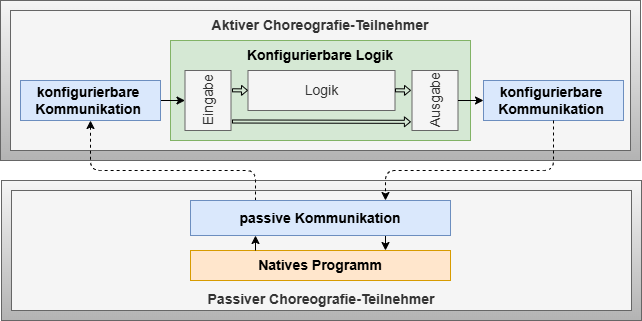

The diagram above was exported from draw.io. Its source (the exported page's mxGraphModel, read from the mxfile embedded in the PNG):
<mxGraphModel dx="-207" dy="607" grid="1" gridSize="10" guides="1" tooltips="1" connect="1" arrows="1" fold="1" page="1" pageScale="1" pageWidth="827" pageHeight="1169" math="0" shadow="0">
  <root>
    <mxCell id="0" />
    <mxCell id="1" parent="0" />
    <mxCell id="2" value="" style="rounded=0;whiteSpace=wrap;html=1;fontSize=12;fillColor=#f5f5f5;gradientColor=#b3b3b3;strokeColor=#666666;fontColor=#0A0A0A;fontStyle=1;verticalAlign=top;" parent="1" vertex="1">
      <mxGeometry x="1150" y="90" width="640" height="160" as="geometry" />
    </mxCell>
    <mxCell id="3" value="Aktiver Choreografie-Teilnehmer" style="rounded=0;whiteSpace=wrap;html=1;fontSize=14;fillColor=#f5f5f5;gradientColor=none;strokeColor=#666666;fontColor=#333333;fontStyle=1;verticalAlign=top;perimeterSpacing=1;strokeWidth=1;" parent="1" vertex="1">
      <mxGeometry x="1160" y="100" width="620" height="140" as="geometry" />
    </mxCell>
    <mxCell id="47" value="&lt;b style=&quot;font-size: 14px;&quot;&gt;Konfigurierbare Logik&lt;/b&gt;" style="rounded=0;whiteSpace=wrap;html=1;verticalAlign=top;fillColor=#d5e8d4;strokeColor=#82b366;fontSize=14;" parent="1" vertex="1">
      <mxGeometry x="1320" y="130" width="300" height="100" as="geometry" />
    </mxCell>
    <mxCell id="6" value="Eingabe" style="rounded=0;whiteSpace=wrap;html=1;fillColor=#f5f5f5;strokeColor=#666666;fontColor=#333333;horizontal=0;fontSize=14;" parent="1" vertex="1">
      <mxGeometry x="1334.5" y="160" width="46" height="60" as="geometry" />
    </mxCell>
    <mxCell id="7" value="Ausgabe" style="rounded=0;whiteSpace=wrap;html=1;fillColor=#f5f5f5;strokeColor=#666666;fontColor=#333333;horizontal=0;fontSize=14;" parent="1" vertex="1">
      <mxGeometry x="1561.5" y="160" width="46" height="60" as="geometry" />
    </mxCell>
    <mxCell id="8" value="Logik" style="rounded=0;whiteSpace=wrap;html=1;fillColor=#f5f5f5;strokeColor=#666666;fontColor=#333333;fontSize=14;" parent="1" vertex="1">
      <mxGeometry x="1397.5" y="160" width="147" height="40" as="geometry" />
    </mxCell>
    <mxCell id="18" style="edgeStyle=none;html=1;exitX=1;exitY=0.5;exitDx=0;exitDy=0;fontColor=#000000;strokeColor=#000000;shape=flexArrow;endWidth=5.882352941176471;endSize=1.6705882352941175;width=3.0588235294117645;" parent="1" edge="1">
      <mxGeometry relative="1" as="geometry">
        <mxPoint x="1381.5" y="179.80000000000018" as="sourcePoint" />
        <mxPoint x="1397.5" y="179.92000000000007" as="targetPoint" />
      </mxGeometry>
    </mxCell>
    <mxCell id="19" style="edgeStyle=none;html=1;exitX=1;exitY=0.5;exitDx=0;exitDy=0;fontColor=#000000;strokeColor=#000000;shape=flexArrow;endWidth=5.882352941176471;endSize=1.6705882352941175;width=3.0588235294117645;" parent="1" edge="1">
      <mxGeometry relative="1" as="geometry">
        <mxPoint x="1544.5" y="179.80000000000018" as="sourcePoint" />
        <mxPoint x="1560.5" y="179.92000000000007" as="targetPoint" />
      </mxGeometry>
    </mxCell>
    <mxCell id="33" style="edgeStyle=none;html=1;exitX=1;exitY=0.5;exitDx=0;exitDy=0;fontColor=#000000;strokeColor=#000000;shape=flexArrow;endWidth=5.882352941176471;endSize=1.6705882352941175;width=3.0588235294117645;entryX=-0.002;entryY=0.177;entryDx=0;entryDy=0;entryPerimeter=0;" parent="1" edge="1">
      <mxGeometry relative="1" as="geometry">
        <mxPoint x="1381.5" y="211.00000000000023" as="sourcePoint" />
        <mxPoint x="1560.4080000000004" y="211.32999999999993" as="targetPoint" />
      </mxGeometry>
    </mxCell>
    <mxCell id="34" style="edgeStyle=none;html=1;exitX=1;exitY=0.5;exitDx=0;exitDy=0;entryX=0;entryY=0.5;entryDx=0;entryDy=0;" parent="1" source="35" target="6" edge="1">
      <mxGeometry relative="1" as="geometry" />
    </mxCell>
    <mxCell id="35" value="konfigurierbare&amp;nbsp; Kommunikation&amp;nbsp;" style="rounded=0;whiteSpace=wrap;html=1;fillColor=#dae8fc;strokeColor=#6c8ebf;verticalAlign=middle;fontStyle=1;fontSize=14;" parent="1" vertex="1">
      <mxGeometry x="1170" y="170" width="140" height="40" as="geometry" />
    </mxCell>
    <mxCell id="38" value="konfigurierbare&amp;nbsp; Kommunikation&amp;nbsp;" style="rounded=0;whiteSpace=wrap;html=1;fillColor=#dae8fc;strokeColor=#6c8ebf;verticalAlign=middle;fontStyle=1;fontSize=14;" parent="1" vertex="1">
      <mxGeometry x="1633" y="170" width="140" height="40" as="geometry" />
    </mxCell>
    <mxCell id="43" style="edgeStyle=none;html=1;exitX=1;exitY=0.5;exitDx=0;exitDy=0;entryX=0;entryY=0.5;entryDx=0;entryDy=0;" parent="1" source="7" target="38" edge="1">
      <mxGeometry relative="1" as="geometry">
        <mxPoint x="1607.5" y="200" as="sourcePoint" />
        <mxPoint x="1633.0460000000003" y="200.01999999999998" as="targetPoint" />
      </mxGeometry>
    </mxCell>
    <mxCell id="49" value="" style="rounded=0;whiteSpace=wrap;html=1;fontSize=12;fillColor=#f5f5f5;gradientColor=#b3b3b3;strokeColor=#666666;fontColor=#0A0A0A;fontStyle=1;verticalAlign=top;" parent="1" vertex="1">
      <mxGeometry x="1151" y="270" width="640" height="140" as="geometry" />
    </mxCell>
    <mxCell id="50" value="Passiver Choreografie-Teilnehmer" style="rounded=0;whiteSpace=wrap;html=1;fontSize=14;fillColor=#f5f5f5;gradientColor=none;strokeColor=#666666;fontColor=#333333;fontStyle=1;verticalAlign=bottom;perimeterSpacing=1;strokeWidth=1;" parent="1" vertex="1">
      <mxGeometry x="1161" y="280" width="620" height="120" as="geometry" />
    </mxCell>
    <mxCell id="51" value="&lt;b style=&quot;font-size: 14px;&quot;&gt;Natives Programm&lt;/b&gt;" style="rounded=0;whiteSpace=wrap;html=1;verticalAlign=middle;fillColor=#ffe6cc;strokeColor=#d79b00;fontSize=14;" parent="1" vertex="1">
      <mxGeometry x="1340" y="340" width="260" height="30" as="geometry" />
    </mxCell>
    <mxCell id="58" style="edgeStyle=none;html=1;exitX=0.75;exitY=1;exitDx=0;exitDy=0;entryX=0.75;entryY=0;entryDx=0;entryDy=0;" parent="1" source="59" target="51" edge="1">
      <mxGeometry relative="1" as="geometry">
        <mxPoint x="1334.5" y="345" as="targetPoint" />
      </mxGeometry>
    </mxCell>
    <mxCell id="64" style="edgeStyle=none;html=1;exitX=0.25;exitY=0;exitDx=0;exitDy=0;entryX=0.5;entryY=1;entryDx=0;entryDy=0;dashed=1;" parent="1" source="59" target="35" edge="1">
      <mxGeometry relative="1" as="geometry">
        <Array as="points">
          <mxPoint x="1405" y="260" />
          <mxPoint x="1240" y="260" />
        </Array>
      </mxGeometry>
    </mxCell>
    <mxCell id="59" value="passive Kommunikation" style="rounded=0;whiteSpace=wrap;html=1;fillColor=#dae8fc;strokeColor=#6c8ebf;verticalAlign=middle;fontStyle=1;fontSize=14;" parent="1" vertex="1">
      <mxGeometry x="1340" y="290" width="260" height="35" as="geometry" />
    </mxCell>
    <mxCell id="61" style="edgeStyle=none;html=1;exitX=0.25;exitY=0;exitDx=0;exitDy=0;entryX=0.25;entryY=1;entryDx=0;entryDy=0;" parent="1" source="51" target="59" edge="1">
      <mxGeometry relative="1" as="geometry">
        <mxPoint x="1607.5" y="345" as="sourcePoint" />
        <mxPoint x="1633.0460000000003" y="355.02" as="targetPoint" />
      </mxGeometry>
    </mxCell>
    <mxCell id="63" style="edgeStyle=none;html=1;exitX=0.5;exitY=1;exitDx=0;exitDy=0;entryX=0.75;entryY=0;entryDx=0;entryDy=0;dashed=1;" parent="1" source="38" target="59" edge="1">
      <mxGeometry relative="1" as="geometry">
        <Array as="points">
          <mxPoint x="1703" y="260" />
          <mxPoint x="1535" y="260" />
        </Array>
      </mxGeometry>
    </mxCell>
  </root>
</mxGraphModel>